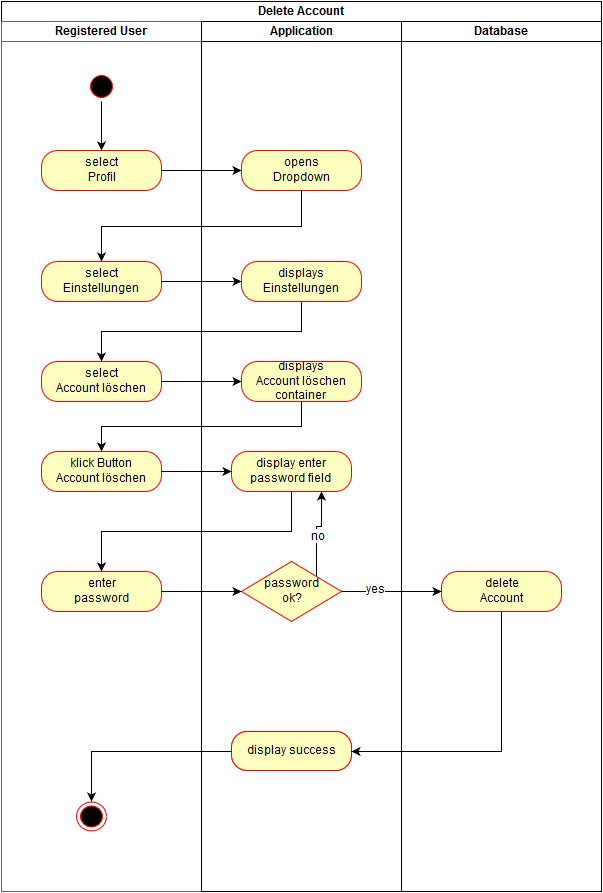

The diagram above was exported from draw.io. Its source (the exported page's mxGraphModel, read from the mxfile embedded in the PNG):
<mxGraphModel dx="1351" dy="782" grid="1" gridSize="10" guides="1" tooltips="1" connect="1" arrows="1" fold="1" page="1" pageScale="1.5" pageWidth="826" pageHeight="1169" math="0" shadow="0">
  <root>
    <mxCell id="0" style=";html=1;" />
    <mxCell id="1" style=";html=1;" parent="0" />
    <mxCell id="2d452a61b272a4a7-84" value="select &lt;br&gt;Profil" style="rounded=1;whiteSpace=wrap;html=1;arcSize=40;fillColor=#ffffc0;strokeColor=#ff0000;" vertex="1" parent="1">
      <mxGeometry x="120" y="279" width="120" height="40" as="geometry" />
    </mxCell>
    <mxCell id="2d452a61b272a4a7-127" style="edgeStyle=orthogonalEdgeStyle;rounded=0;html=1;exitX=0.5;exitY=1;entryX=0.5;entryY=0;jettySize=auto;orthogonalLoop=1;" edge="1" parent="1" source="2d452a61b272a4a7-68" target="2d452a61b272a4a7-84">
      <mxGeometry relative="1" as="geometry" />
    </mxCell>
    <mxCell id="54fc0f35c7f2d4fe-2" style="edgeStyle=orthogonalEdgeStyle;rounded=0;html=1;exitX=1;exitY=0.5;entryX=0;entryY=0.5;jettySize=auto;orthogonalLoop=1;" edge="1" parent="1" source="2d452a61b272a4a7-84" target="54fc0f35c7f2d4fe-1">
      <mxGeometry relative="1" as="geometry" />
    </mxCell>
    <mxCell id="54fc0f35c7f2d4fe-3" value="Application" style="swimlane;html=1;startSize=20;strokeColor=#010105;" vertex="1" parent="1">
      <mxGeometry x="280" y="150" width="200" height="870" as="geometry" />
    </mxCell>
    <mxCell id="54fc0f35c7f2d4fe-5" value="display success&lt;br&gt;" style="rounded=1;whiteSpace=wrap;html=1;arcSize=40;fillColor=#ffffc0;strokeColor=#ff0000;fontFamily=Helvetica;fontSize=12;fontColor=#000000;align=center;" vertex="1" parent="54fc0f35c7f2d4fe-3">
      <mxGeometry x="30" y="710" width="120" height="39" as="geometry" />
    </mxCell>
    <mxCell id="173a56082c55601a-10" value="" style="ellipse;html=1;shape=endState;fillColor=#000000;strokeColor=#ff0000;" vertex="1" parent="54fc0f35c7f2d4fe-3">
      <mxGeometry x="-125" y="780" width="30" height="29" as="geometry" />
    </mxCell>
    <mxCell id="1b72a4f63f0b9f7d-13" value="display success&lt;br&gt;" style="rounded=1;whiteSpace=wrap;html=1;arcSize=40;fillColor=#ffffc0;strokeColor=#ff0000;fontFamily=Helvetica;fontSize=12;fontColor=#000000;align=center;" vertex="1" parent="54fc0f35c7f2d4fe-3">
      <mxGeometry x="30" y="710" width="120" height="39" as="geometry" />
    </mxCell>
    <mxCell id="54fc0f35c7f2d4fe-31" style="edgeStyle=orthogonalEdgeStyle;rounded=0;html=1;exitX=0;exitY=0.5;entryX=0.5;entryY=0;jettySize=auto;orthogonalLoop=1;" edge="1" parent="54fc0f35c7f2d4fe-3" source="1b72a4f63f0b9f7d-13" target="173a56082c55601a-10">
      <mxGeometry relative="1" as="geometry" />
    </mxCell>
    <mxCell id="54fc0f35c7f2d4fe-14" value="select&lt;br&gt;Account löschen&lt;br&gt;" style="rounded=1;whiteSpace=wrap;html=1;arcSize=40;fillColor=#ffffc0;strokeColor=#ff0000;" vertex="1" parent="1">
      <mxGeometry x="120" y="490" width="120" height="40" as="geometry" />
    </mxCell>
    <mxCell id="54fc0f35c7f2d4fe-15" style="edgeStyle=orthogonalEdgeStyle;rounded=0;html=1;exitX=0.5;exitY=1;entryX=0.5;entryY=0;jettySize=auto;orthogonalLoop=1;" edge="1" parent="1" source="54fc0f35c7f2d4fe-9" target="54fc0f35c7f2d4fe-14">
      <mxGeometry relative="1" as="geometry" />
    </mxCell>
    <mxCell id="54fc0f35c7f2d4fe-16" style="edgeStyle=orthogonalEdgeStyle;rounded=0;html=1;exitX=1;exitY=0.5;entryX=0;entryY=0.5;jettySize=auto;orthogonalLoop=1;" edge="1" parent="1" source="54fc0f35c7f2d4fe-14" target="54fc0f35c7f2d4fe-12">
      <mxGeometry relative="1" as="geometry" />
    </mxCell>
    <mxCell id="54fc0f35c7f2d4fe-28" style="edgeStyle=orthogonalEdgeStyle;rounded=0;html=1;exitX=0.5;exitY=1;entryX=1;entryY=0.5;jettySize=auto;orthogonalLoop=1;" edge="1" parent="1" source="54fc0f35c7f2d4fe-19" target="54fc0f35c7f2d4fe-5">
      <mxGeometry relative="1" as="geometry" />
    </mxCell>
    <mxCell id="4085b65c81fccb11-4" value="Delete Account&lt;br&gt;" style="swimlane;html=1;childLayout=stackLayout;startSize=20;rounded=0;comic=0;" vertex="1" parent="1">
      <mxGeometry x="80" y="130" width="600" height="890" as="geometry" />
    </mxCell>
    <mxCell id="4085b65c81fccb11-5" value="Registered User&lt;br&gt;" style="swimlane;html=1;startSize=20;fillColor=#FFFFFF;strokeColor=#666666;shadow=0;" vertex="1" parent="4085b65c81fccb11-4">
      <mxGeometry y="20" width="200" height="870" as="geometry" />
    </mxCell>
    <mxCell id="2d452a61b272a4a7-68" value="" style="ellipse;html=1;shape=startState;fillColor=#000000;strokeColor=#ff0000;" vertex="1" parent="4085b65c81fccb11-5">
      <mxGeometry x="85" y="50" width="30" height="30" as="geometry" />
    </mxCell>
    <mxCell id="54fc0f35c7f2d4fe-8" value="select&lt;br&gt;Einstellungen&lt;br&gt;" style="rounded=1;whiteSpace=wrap;html=1;arcSize=40;fillColor=#ffffc0;strokeColor=#ff0000;" vertex="1" parent="4085b65c81fccb11-5">
      <mxGeometry x="40" y="240" width="120" height="40" as="geometry" />
    </mxCell>
    <mxCell id="54fc0f35c7f2d4fe-17" value="klick Button&lt;br&gt;Account löschen&lt;br&gt;" style="rounded=1;whiteSpace=wrap;html=1;arcSize=40;fillColor=#ffffc0;strokeColor=#ff0000;" vertex="1" parent="4085b65c81fccb11-5">
      <mxGeometry x="40" y="430" width="120" height="40" as="geometry" />
    </mxCell>
    <mxCell id="64250a8f511aac0-1" value="enter&lt;br&gt;password&lt;br&gt;" style="rounded=1;whiteSpace=wrap;html=1;arcSize=40;fillColor=#ffffc0;strokeColor=#ff0000;" vertex="1" parent="4085b65c81fccb11-5">
      <mxGeometry x="40" y="550" width="120" height="40" as="geometry" />
    </mxCell>
    <mxCell id="4085b65c81fccb11-6" value="Application" style="swimlane;html=1;startSize=20;strokeColor=#010105;" vertex="1" parent="4085b65c81fccb11-4">
      <mxGeometry x="200" y="20" width="200" height="870" as="geometry" />
    </mxCell>
    <mxCell id="54fc0f35c7f2d4fe-1" value="opens&lt;br&gt;Dropdown&lt;br&gt;" style="rounded=1;whiteSpace=wrap;html=1;arcSize=40;fillColor=#ffffc0;strokeColor=#ff0000;" vertex="1" parent="4085b65c81fccb11-6">
      <mxGeometry x="40" y="129" width="120" height="40" as="geometry" />
    </mxCell>
    <mxCell id="54fc0f35c7f2d4fe-9" value="displays&lt;br&gt;Einstellungen&lt;br&gt;" style="rounded=1;whiteSpace=wrap;html=1;arcSize=40;fillColor=#ffffc0;strokeColor=#ff0000;" vertex="1" parent="4085b65c81fccb11-6">
      <mxGeometry x="40" y="240" width="120" height="40" as="geometry" />
    </mxCell>
    <mxCell id="54fc0f35c7f2d4fe-12" value="displays&lt;br&gt;Account löschen container&lt;br&gt;" style="rounded=1;whiteSpace=wrap;html=1;arcSize=40;fillColor=#ffffc0;strokeColor=#ff0000;" vertex="1" parent="4085b65c81fccb11-6">
      <mxGeometry x="40" y="340" width="120" height="40" as="geometry" />
    </mxCell>
    <mxCell id="54fc0f35c7f2d4fe-18" value="display enter password field&lt;br&gt;" style="rounded=1;whiteSpace=wrap;html=1;arcSize=40;fillColor=#ffffc0;strokeColor=#ff0000;" vertex="1" parent="4085b65c81fccb11-6">
      <mxGeometry x="30" y="430" width="120" height="40" as="geometry" />
    </mxCell>
    <mxCell id="64250a8f511aac0-16" style="edgeStyle=orthogonalEdgeStyle;rounded=0;html=1;exitX=1;exitY=0;entryX=0.75;entryY=1;jettySize=auto;orthogonalLoop=1;" edge="1" parent="4085b65c81fccb11-6" source="64250a8f511aac0-4" target="54fc0f35c7f2d4fe-18">
      <mxGeometry relative="1" as="geometry" />
    </mxCell>
    <mxCell id="64250a8f511aac0-17" value="no" style="text;html=1;resizable=0;points=[];align=center;verticalAlign=middle;labelBackgroundColor=#ffffff;" vertex="1" connectable="0" parent="64250a8f511aac0-16">
      <mxGeometry x="-0.1111" y="-1" relative="1" as="geometry">
        <mxPoint as="offset" />
      </mxGeometry>
    </mxCell>
    <mxCell id="64250a8f511aac0-4" value="password &lt;br&gt;ok?&lt;br&gt;" style="rhombus;whiteSpace=wrap;html=1;fillColor=#ffffc0;strokeColor=#ff0000;" vertex="1" parent="4085b65c81fccb11-6">
      <mxGeometry x="40" y="540" width="100" height="60" as="geometry" />
    </mxCell>
    <mxCell id="54fc0f35c7f2d4fe-10" style="edgeStyle=orthogonalEdgeStyle;rounded=0;html=1;exitX=0.5;exitY=1;entryX=0.5;entryY=0;jettySize=auto;orthogonalLoop=1;" edge="1" parent="4085b65c81fccb11-4" source="54fc0f35c7f2d4fe-1" target="54fc0f35c7f2d4fe-8">
      <mxGeometry relative="1" as="geometry" />
    </mxCell>
    <mxCell id="54fc0f35c7f2d4fe-11" style="edgeStyle=orthogonalEdgeStyle;rounded=0;html=1;exitX=1;exitY=0.5;entryX=0;entryY=0.5;jettySize=auto;orthogonalLoop=1;" edge="1" parent="4085b65c81fccb11-4" source="54fc0f35c7f2d4fe-8" target="54fc0f35c7f2d4fe-9">
      <mxGeometry relative="1" as="geometry" />
    </mxCell>
    <mxCell id="54fc0f35c7f2d4fe-21" value="Database" style="swimlane;html=1;startSize=20;strokeColor=#010105;" vertex="1" parent="4085b65c81fccb11-4">
      <mxGeometry x="400" y="20" width="200" height="870" as="geometry" />
    </mxCell>
    <mxCell id="54fc0f35c7f2d4fe-19" value="delete&lt;br&gt;Account&lt;br&gt;" style="rounded=1;whiteSpace=wrap;html=1;arcSize=40;fillColor=#ffffc0;strokeColor=#ff0000;" vertex="1" parent="54fc0f35c7f2d4fe-21">
      <mxGeometry x="40" y="550" width="120" height="40" as="geometry" />
    </mxCell>
    <mxCell id="54fc0f35c7f2d4fe-29" style="edgeStyle=orthogonalEdgeStyle;rounded=0;html=1;exitX=1;exitY=0.5;entryX=0;entryY=0.5;jettySize=auto;orthogonalLoop=1;" edge="1" parent="4085b65c81fccb11-4" source="54fc0f35c7f2d4fe-17" target="54fc0f35c7f2d4fe-18">
      <mxGeometry relative="1" as="geometry" />
    </mxCell>
    <mxCell id="54fc0f35c7f2d4fe-32" style="edgeStyle=orthogonalEdgeStyle;rounded=0;html=1;exitX=0.5;exitY=1;entryX=0.5;entryY=0;jettySize=auto;orthogonalLoop=1;" edge="1" parent="4085b65c81fccb11-4" source="54fc0f35c7f2d4fe-12" target="54fc0f35c7f2d4fe-17">
      <mxGeometry relative="1" as="geometry" />
    </mxCell>
    <mxCell id="64250a8f511aac0-2" style="edgeStyle=orthogonalEdgeStyle;rounded=0;html=1;exitX=0.5;exitY=1;entryX=0.5;entryY=0;jettySize=auto;orthogonalLoop=1;" edge="1" parent="4085b65c81fccb11-4" source="54fc0f35c7f2d4fe-18" target="64250a8f511aac0-1">
      <mxGeometry relative="1" as="geometry" />
    </mxCell>
    <mxCell id="64250a8f511aac0-9" style="edgeStyle=orthogonalEdgeStyle;rounded=0;html=1;exitX=1;exitY=0.5;entryX=0;entryY=0.5;jettySize=auto;orthogonalLoop=1;" edge="1" parent="4085b65c81fccb11-4" source="64250a8f511aac0-1" target="64250a8f511aac0-4">
      <mxGeometry relative="1" as="geometry" />
    </mxCell>
    <mxCell id="64250a8f511aac0-12" style="edgeStyle=orthogonalEdgeStyle;rounded=0;html=1;exitX=1;exitY=0.5;entryX=0;entryY=0.5;jettySize=auto;orthogonalLoop=1;" edge="1" parent="4085b65c81fccb11-4" source="64250a8f511aac0-4" target="54fc0f35c7f2d4fe-19">
      <mxGeometry relative="1" as="geometry" />
    </mxCell>
    <mxCell id="64250a8f511aac0-13" value="yes" style="text;html=1;resizable=0;points=[];align=center;verticalAlign=middle;labelBackgroundColor=#ffffff;" vertex="1" connectable="0" parent="64250a8f511aac0-12">
      <mxGeometry x="-0.32" y="2" relative="1" as="geometry">
        <mxPoint as="offset" />
      </mxGeometry>
    </mxCell>
  </root>
</mxGraphModel>